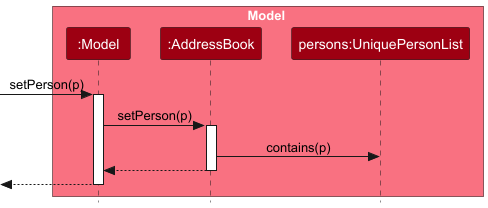

The diagram above was rendered by PlantUML. Its source (embedded in the PNG):
@startuml
!include style.puml
skinparam ArrowFontStyle plain
skinparam style strictuml

box Model MODEL_COLOR_T1
participant ":Model" as Model MODEL_COLOR
participant ":AddressBook" as AddressBook MODEL_COLOR
participant "persons:UniquePersonList" as UniquePersonList MODEL_COLOR
end box

[-> Model : setPerson(p)
activate Model

Model -> AddressBook : setPerson(p)
activate AddressBook

AddressBook -> UniquePersonList : contains(p)
AddressBook --> Model
deactivate AddressBook

[<-- Model
deactivate Model

@enduml